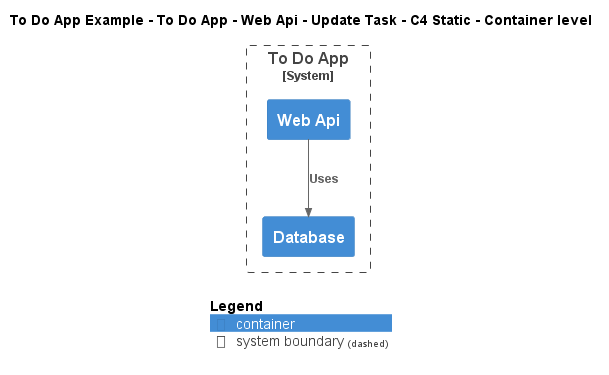

The diagram above was rendered by PlantUML. Its source (embedded in the PNG):
@startuml
!include ..\..\..\..\..\..\..\.c4s\C4_Container.puml

AddElementTag("c4interflow:lifecycle:new", $bgColor=green, $fontColor=#ffffff, $borderColor=green, $shadowing="False")
AddElementTag("c4interflow:lifecycle:changed", $bgColor=orange, $fontColor=#ffffff, $borderColor=orange, $shadowing="False")
AddElementTag("c4interflow:lifecycle:removed", $bgColor=red, $fontColor=#ffffff, $borderColor=red, $shadowing="False")

AddRelTag("c4interflow:lifecycle:new", $textColor=green, $lineColor=green)
AddRelTag("c4interflow:lifecycle:changed", $textColor=orange, $lineColor=orange)
AddRelTag("c4interflow:lifecycle:removed", $textColor=red, $lineColor=red)

SHOW_PERSON_PORTRAIT()
LAYOUT_TOP_DOWN()

skinparam linetype polyline

title To Do App Example - To Do App - Web Api - Update Task - C4 Static - Container level


System_Boundary(ToDoAppExample.SoftwareSystems.ToDoApp, "To Do App") {
    Container(ToDoAppExample.SoftwareSystems.ToDoApp.Containers.WebApi, "Web Api", "", "")
    Container(ToDoAppExample.SoftwareSystems.ToDoApp.Containers.Database, "Database", "", "")
}

Rel(ToDoAppExample.SoftwareSystems.ToDoApp.Containers.WebApi, ToDoAppExample.SoftwareSystems.ToDoApp.Containers.Database, "Uses")


SHOW_LEGEND()
@enduml